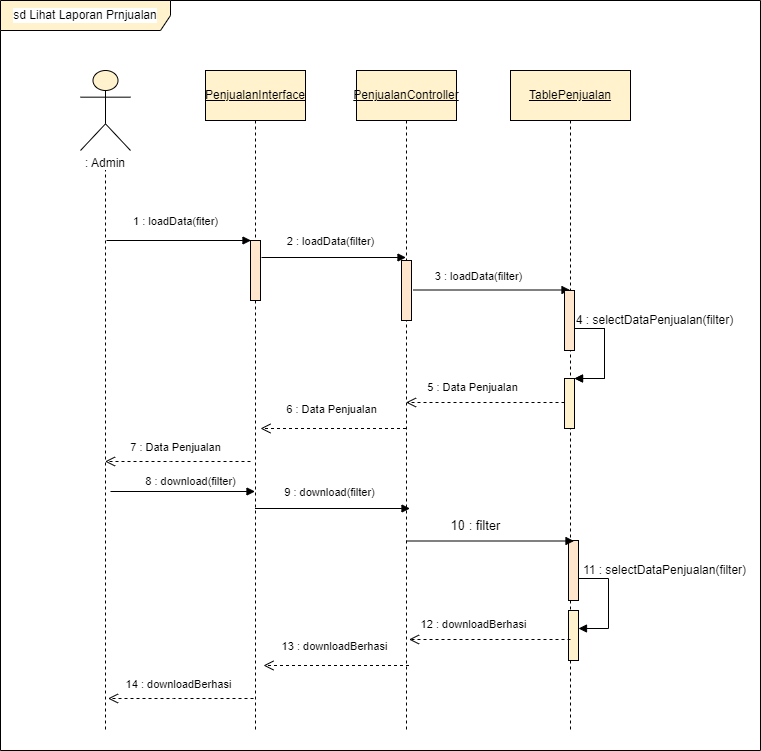

The diagram above was exported from draw.io. Its source (the exported page's mxGraphModel, read from the mxfile embedded in the PNG):
<mxGraphModel dx="1222" dy="547" grid="1" gridSize="10" guides="1" tooltips="1" connect="1" arrows="1" fold="1" page="1" pageScale="1" pageWidth="827" pageHeight="1169" math="0" shadow="0">
  <root>
    <mxCell id="0" />
    <mxCell id="1" parent="0" />
    <mxCell id="rMThYeb-GSIh0ZgiRoUl-1" value="&lt;span style=&quot;background-color: rgb(255, 255, 255);&quot;&gt;&lt;br&gt;&amp;nbsp;&lt;br&gt;&amp;nbsp;&lt;br&gt;: Admin&lt;/span&gt;" style="shape=umlLifeline;participant=umlActor;perimeter=lifelinePerimeter;whiteSpace=wrap;html=1;container=1;collapsible=0;recursiveResize=0;verticalAlign=top;spacingTop=36;outlineConnect=0;strokeColor=#000000;size=80;fillColor=#fff2cc;" parent="1" vertex="1">
      <mxGeometry x="130" y="120" width="50" height="660" as="geometry" />
    </mxCell>
    <mxCell id="rMThYeb-GSIh0ZgiRoUl-2" value="1 : loadData(fiter)" style="html=1;verticalAlign=bottom;endArrow=block;rounded=0;" parent="rMThYeb-GSIh0ZgiRoUl-1" edge="1">
      <mxGeometry x="-0.0504" y="10" width="80" relative="1" as="geometry">
        <mxPoint x="26" y="170" as="sourcePoint" />
        <mxPoint x="170.5" y="170" as="targetPoint" />
        <mxPoint as="offset" />
      </mxGeometry>
    </mxCell>
    <mxCell id="rMThYeb-GSIh0ZgiRoUl-3" value="&lt;u&gt;PenjualanInterface&lt;/u&gt;" style="shape=umlLifeline;perimeter=lifelinePerimeter;whiteSpace=wrap;html=1;container=1;collapsible=0;recursiveResize=0;outlineConnect=0;strokeColor=#000000;size=50;fillColor=#fff2cc;" parent="1" vertex="1">
      <mxGeometry x="255" y="120" width="100" height="660" as="geometry" />
    </mxCell>
    <mxCell id="rMThYeb-GSIh0ZgiRoUl-4" value="" style="html=1;points=[];perimeter=orthogonalPerimeter;labelBackgroundColor=#FFFFFF;strokeColor=#000000;fillColor=#ffe6cc;" parent="rMThYeb-GSIh0ZgiRoUl-3" vertex="1">
      <mxGeometry x="45" y="170" width="10" height="60" as="geometry" />
    </mxCell>
    <mxCell id="rMThYeb-GSIh0ZgiRoUl-5" value="6 : Data Penjualan" style="html=1;verticalAlign=bottom;endArrow=open;dashed=1;endSize=8;rounded=0;" parent="rMThYeb-GSIh0ZgiRoUl-3" edge="1">
      <mxGeometry x="0.0378" y="-10" relative="1" as="geometry">
        <mxPoint x="200.5" y="358" as="sourcePoint" />
        <mxPoint x="55" y="358" as="targetPoint" />
        <mxPoint as="offset" />
      </mxGeometry>
    </mxCell>
    <mxCell id="rMThYeb-GSIh0ZgiRoUl-6" value="&lt;u style=&quot;&quot;&gt;PenjualanController&lt;/u&gt;" style="shape=umlLifeline;perimeter=lifelinePerimeter;whiteSpace=wrap;html=1;container=1;collapsible=0;recursiveResize=0;outlineConnect=0;strokeColor=#000000;size=50;fillColor=#fff2cc;" parent="1" vertex="1">
      <mxGeometry x="406" y="120" width="100" height="660" as="geometry" />
    </mxCell>
    <mxCell id="rMThYeb-GSIh0ZgiRoUl-7" value="" style="html=1;points=[];perimeter=orthogonalPerimeter;labelBackgroundColor=#FFFFFF;strokeColor=#000000;fillColor=#ffe6cc;" parent="rMThYeb-GSIh0ZgiRoUl-6" vertex="1">
      <mxGeometry x="45" y="190" width="10" height="60" as="geometry" />
    </mxCell>
    <mxCell id="rMThYeb-GSIh0ZgiRoUl-8" value="&lt;u style=&quot;&quot;&gt;TablePenjualan&lt;/u&gt;" style="shape=umlLifeline;perimeter=lifelinePerimeter;whiteSpace=wrap;html=1;container=1;collapsible=0;recursiveResize=0;outlineConnect=0;strokeColor=#000000;size=50;fillColor=#fff2cc;" parent="1" vertex="1">
      <mxGeometry x="560" y="120" width="120" height="660" as="geometry" />
    </mxCell>
    <mxCell id="rMThYeb-GSIh0ZgiRoUl-9" value="" style="html=1;points=[];perimeter=orthogonalPerimeter;labelBackgroundColor=#FFFFFF;strokeColor=#000000;fillColor=#ffe6cc;" parent="rMThYeb-GSIh0ZgiRoUl-8" vertex="1">
      <mxGeometry x="54" y="220" width="10" height="60" as="geometry" />
    </mxCell>
    <mxCell id="rMThYeb-GSIh0ZgiRoUl-10" value="" style="html=1;points=[];perimeter=orthogonalPerimeter;fillColor=#fff2cc;strokeColor=#000000;" parent="rMThYeb-GSIh0ZgiRoUl-8" vertex="1">
      <mxGeometry x="54" y="308" width="10" height="50" as="geometry" />
    </mxCell>
    <mxCell id="rMThYeb-GSIh0ZgiRoUl-11" value="" style="edgeStyle=orthogonalEdgeStyle;html=1;align=left;spacingLeft=2;endArrow=block;rounded=0;entryX=1;entryY=0;" parent="rMThYeb-GSIh0ZgiRoUl-8" target="rMThYeb-GSIh0ZgiRoUl-10" edge="1">
      <mxGeometry relative="1" as="geometry">
        <mxPoint x="64" y="268" as="sourcePoint" />
        <Array as="points">
          <mxPoint x="64" y="258" />
          <mxPoint x="94" y="258" />
          <mxPoint x="94" y="308" />
        </Array>
      </mxGeometry>
    </mxCell>
    <mxCell id="nTLNBK5L6GY-Ixtzg1oH-10" value="" style="html=1;points=[];perimeter=orthogonalPerimeter;labelBackgroundColor=#FFFFFF;strokeColor=#000000;fillColor=#ffe6cc;" vertex="1" parent="rMThYeb-GSIh0ZgiRoUl-8">
      <mxGeometry x="58" y="470" width="10" height="60" as="geometry" />
    </mxCell>
    <mxCell id="nTLNBK5L6GY-Ixtzg1oH-12" value="" style="edgeStyle=orthogonalEdgeStyle;html=1;align=left;spacingLeft=2;endArrow=block;rounded=0;entryX=1;entryY=0;" edge="1" parent="rMThYeb-GSIh0ZgiRoUl-8">
      <mxGeometry relative="1" as="geometry">
        <mxPoint x="68" y="518" as="sourcePoint" />
        <Array as="points">
          <mxPoint x="68" y="508" />
          <mxPoint x="98" y="508" />
          <mxPoint x="98" y="558" />
        </Array>
        <mxPoint x="68" y="558" as="targetPoint" />
      </mxGeometry>
    </mxCell>
    <mxCell id="nTLNBK5L6GY-Ixtzg1oH-14" value="" style="html=1;points=[];perimeter=orthogonalPerimeter;labelBackgroundColor=#FFFFFF;strokeColor=#000000;fillColor=#ffe6cc;" vertex="1" parent="rMThYeb-GSIh0ZgiRoUl-8">
      <mxGeometry x="58" y="470" width="10" height="60" as="geometry" />
    </mxCell>
    <mxCell id="nTLNBK5L6GY-Ixtzg1oH-15" value="" style="html=1;points=[];perimeter=orthogonalPerimeter;fillColor=#fff2cc;strokeColor=#000000;" vertex="1" parent="rMThYeb-GSIh0ZgiRoUl-8">
      <mxGeometry x="58" y="540" width="10" height="50" as="geometry" />
    </mxCell>
    <mxCell id="rMThYeb-GSIh0ZgiRoUl-12" value="5 : Data Penjualan" style="html=1;verticalAlign=bottom;endArrow=open;dashed=1;endSize=8;rounded=0;" parent="1" edge="1">
      <mxGeometry x="0.2086" y="-6" relative="1" as="geometry">
        <mxPoint x="620" y="452" as="sourcePoint" />
        <mxPoint x="455.5" y="452" as="targetPoint" />
        <mxPoint x="1" as="offset" />
      </mxGeometry>
    </mxCell>
    <mxCell id="rMThYeb-GSIh0ZgiRoUl-13" value="" style="html=1;verticalAlign=bottom;endArrow=none;rounded=0;" parent="1" edge="1">
      <mxGeometry x="0.1765" y="20" width="80" relative="1" as="geometry">
        <mxPoint x="305" y="375" as="sourcePoint" />
        <mxPoint x="305" y="375" as="targetPoint" />
        <mxPoint as="offset" />
        <Array as="points" />
      </mxGeometry>
    </mxCell>
    <mxCell id="rMThYeb-GSIh0ZgiRoUl-14" value="7 : Data Penjualan" style="html=1;verticalAlign=bottom;endArrow=open;dashed=1;endSize=8;rounded=0;" parent="1" edge="1">
      <mxGeometry x="0.0301" y="-5" relative="1" as="geometry">
        <mxPoint x="300" y="511" as="sourcePoint" />
        <mxPoint x="154.5" y="511" as="targetPoint" />
        <mxPoint as="offset" />
        <Array as="points">
          <mxPoint x="220" y="511" />
        </Array>
      </mxGeometry>
    </mxCell>
    <mxCell id="rMThYeb-GSIh0ZgiRoUl-15" value="2 : loadData(filter)" style="html=1;verticalAlign=bottom;endArrow=block;rounded=0;" parent="1" edge="1">
      <mxGeometry x="-0.045" y="7" width="80" relative="1" as="geometry">
        <mxPoint x="311" y="307" as="sourcePoint" />
        <mxPoint x="455.5" y="307" as="targetPoint" />
        <mxPoint as="offset" />
      </mxGeometry>
    </mxCell>
    <mxCell id="rMThYeb-GSIh0ZgiRoUl-16" value="3 : loadData(filter)" style="html=1;verticalAlign=bottom;endArrow=block;rounded=0;" parent="1" target="rMThYeb-GSIh0ZgiRoUl-8" edge="1">
      <mxGeometry x="-0.1696" y="5" width="80" relative="1" as="geometry">
        <mxPoint x="463" y="339.5" as="sourcePoint" />
        <mxPoint x="607.5" y="339.5" as="targetPoint" />
        <mxPoint as="offset" />
      </mxGeometry>
    </mxCell>
    <mxCell id="rMThYeb-GSIh0ZgiRoUl-17" value="4 : selectDataPenjualan(filter)" style="text;html=1;align=center;verticalAlign=middle;resizable=0;points=[];autosize=1;strokeColor=none;fillColor=none;" parent="1" vertex="1">
      <mxGeometry x="614" y="355" width="180" height="30" as="geometry" />
    </mxCell>
    <mxCell id="gQ9QmetGINJKpm-OmlB0-1" value="sd Lihat Laporan Prnjualan" style="shape=umlFrame;whiteSpace=wrap;html=1;labelBackgroundColor=#FFFFFF;strokeColor=#000000;fillColor=#fff2cc;width=170;height=30;" parent="1" vertex="1">
      <mxGeometry x="50" y="50" width="760" height="750" as="geometry" />
    </mxCell>
    <mxCell id="nTLNBK5L6GY-Ixtzg1oH-2" value="8 : download(filter)" style="html=1;verticalAlign=bottom;endArrow=block;rounded=0;" edge="1" parent="1">
      <mxGeometry x="0.1073" y="1" width="80" relative="1" as="geometry">
        <mxPoint x="160" y="541" as="sourcePoint" />
        <mxPoint x="304.5" y="541" as="targetPoint" />
        <mxPoint as="offset" />
      </mxGeometry>
    </mxCell>
    <mxCell id="nTLNBK5L6GY-Ixtzg1oH-3" value="9 : download(filter)" style="html=1;verticalAlign=bottom;endArrow=block;rounded=0;" edge="1" parent="1" source="rMThYeb-GSIh0ZgiRoUl-3">
      <mxGeometry x="-0.045" y="7" width="80" relative="1" as="geometry">
        <mxPoint x="315" y="558" as="sourcePoint" />
        <mxPoint x="459.5" y="558" as="targetPoint" />
        <mxPoint as="offset" />
      </mxGeometry>
    </mxCell>
    <mxCell id="nTLNBK5L6GY-Ixtzg1oH-4" value="" style="html=1;verticalAlign=bottom;endArrow=block;rounded=0;" edge="1" parent="1" source="rMThYeb-GSIh0ZgiRoUl-6">
      <mxGeometry x="-0.1696" y="5" width="80" relative="1" as="geometry">
        <mxPoint x="467" y="590.5" as="sourcePoint" />
        <mxPoint x="623.5" y="590.5" as="targetPoint" />
        <mxPoint as="offset" />
      </mxGeometry>
    </mxCell>
    <mxCell id="nTLNBK5L6GY-Ixtzg1oH-6" value="" style="html=1;points=[];perimeter=orthogonalPerimeter;labelBackgroundColor=#FFFFFF;strokeColor=#000000;fillColor=#ffe6cc;" vertex="1" parent="1">
      <mxGeometry x="614" y="340" width="10" height="60" as="geometry" />
    </mxCell>
    <mxCell id="nTLNBK5L6GY-Ixtzg1oH-7" value="" style="html=1;points=[];perimeter=orthogonalPerimeter;fillColor=#fff2cc;strokeColor=#000000;" vertex="1" parent="1">
      <mxGeometry x="614" y="428" width="10" height="50" as="geometry" />
    </mxCell>
    <mxCell id="nTLNBK5L6GY-Ixtzg1oH-8" value="" style="edgeStyle=orthogonalEdgeStyle;html=1;align=left;spacingLeft=2;endArrow=block;rounded=0;entryX=1;entryY=0;" edge="1" parent="1" target="nTLNBK5L6GY-Ixtzg1oH-7">
      <mxGeometry relative="1" as="geometry">
        <mxPoint x="624" y="388" as="sourcePoint" />
        <Array as="points">
          <mxPoint x="624" y="378" />
          <mxPoint x="654" y="378" />
          <mxPoint x="654" y="428" />
        </Array>
      </mxGeometry>
    </mxCell>
    <mxCell id="nTLNBK5L6GY-Ixtzg1oH-13" value="11 : selectDataPenjualan(filter)" style="text;html=1;align=center;verticalAlign=middle;resizable=0;points=[];autosize=1;strokeColor=none;fillColor=none;" vertex="1" parent="1">
      <mxGeometry x="619" y="605" width="190" height="30" as="geometry" />
    </mxCell>
    <mxCell id="nTLNBK5L6GY-Ixtzg1oH-24" value="13 : downloadBerhasi" style="html=1;verticalAlign=bottom;endArrow=open;dashed=1;endSize=8;rounded=0;" edge="1" parent="1">
      <mxGeometry x="0.0378" y="-10" relative="1" as="geometry">
        <mxPoint x="458.5" y="715" as="sourcePoint" />
        <mxPoint x="313" y="715" as="targetPoint" />
        <mxPoint as="offset" />
      </mxGeometry>
    </mxCell>
    <mxCell id="nTLNBK5L6GY-Ixtzg1oH-26" value="12 : downloadBerhasi" style="html=1;verticalAlign=bottom;endArrow=open;dashed=1;endSize=8;rounded=0;" edge="1" parent="1">
      <mxGeometry x="0.2086" y="-6" relative="1" as="geometry">
        <mxPoint x="620" y="689" as="sourcePoint" />
        <mxPoint x="458.5" y="689" as="targetPoint" />
        <mxPoint x="1" as="offset" />
      </mxGeometry>
    </mxCell>
    <mxCell id="nTLNBK5L6GY-Ixtzg1oH-27" value="14 : downloadBerhasi" style="html=1;verticalAlign=bottom;endArrow=open;dashed=1;endSize=8;rounded=0;" edge="1" parent="1">
      <mxGeometry x="0.0301" y="-5" relative="1" as="geometry">
        <mxPoint x="303" y="748" as="sourcePoint" />
        <mxPoint x="157.5" y="748" as="targetPoint" />
        <mxPoint as="offset" />
        <Array as="points">
          <mxPoint x="223" y="748" />
        </Array>
      </mxGeometry>
    </mxCell>
    <mxCell id="nTLNBK5L6GY-Ixtzg1oH-29" value="10 : filter" style="text;html=1;align=center;verticalAlign=middle;resizable=0;points=[];autosize=1;strokeColor=none;fillColor=none;fontSize=13;" vertex="1" parent="1">
      <mxGeometry x="490" y="560" width="70" height="30" as="geometry" />
    </mxCell>
  </root>
</mxGraphModel>